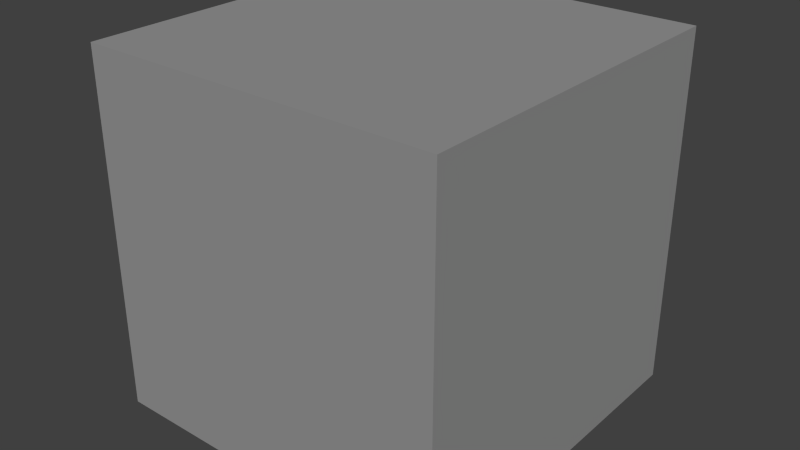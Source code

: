 # Source: Box.blend  (saved by Blender 2.72.0; exported with 4.5.12 LTS)
import bpy
from mathutils import Matrix  # noqa: F401  (used for matrix-valued properties, if any)

bpy.ops.wm.read_factory_settings(use_empty=True)
scene = bpy.context.scene
scene.name = 'Scene'

# ---- collections
col_collection_1 = bpy.data.collections.new('Collection 1'); scene.collection.children.link(col_collection_1)

# ---- materials (node trees are filled in below, after node groups)
mat_material_002 = bpy.data.materials.new('Material.002')
mat_material_002.alpha_threshold = 0.0
mat_material_002.use_transparent_shadow = False
mat_material_002.diffuse_color = (0.3032, 0.3032, 0.3032, 1.0)
mat_material_002.roughness = 0.5
mat_material_002.specular_intensity = 0.0
mat_material_002.line_color = (0.0, 0.0, 0.0, 1.0)

# ---- material node trees

# ---- world
world_world = bpy.data.worlds.new('World'); scene.world = world_world
world_world.color = (0.05088, 0.05088, 0.05088)
world_world.use_sun_shadow = False
world_world.sun_shadow_jitter_overblur = 0.0
world_world.cycles.sampling_method = 'MANUAL'
world_world.cycles.sample_map_resolution = 256

# ---- meshes
me_cube_002 = bpy.data.meshes.new('Cube.002')
me_cube_002.from_pydata([(-0.1997, -0.1995, 0.0), (0.201, -0.1995, 0.0), (0.201, 0.1995, 0.0), (-0.1997, 0.1995, 0.0), (-0.1997, -0.1995, 0.4), (0.201, -0.1995, 0.4), (0.201, 0.1995, 0.4), (-0.1997, 0.1995, 0.4)], [], [(0, 3, 2, 1), (4, 5, 6, 7), (0, 1, 5, 4), (1, 2, 6, 5), (2, 3, 7, 6), (4, 7, 3, 0)])
_uv = me_cube_002.uv_layers.new(name='UVMap')
_uv.uv.foreach_set('vector', [4.57e-07, 1.0, 0.0, 1.377e-06, 1.0, 0.0, 1.0, 1.0, 5.855e-07, 0.0, 1.0, 2.058e-06, 1.0, 1.0, 0.0, 1.0, 0.0, 0.0, 1.0, 0.0, 1.0, 1.0, 2.285e-07, 1.0, 1.0, 1.0, 0.0, 1.0, 2.295e-07, 0.0, 1.0, 2.061e-06, 1.0, 1.0, 0.0, 1.0, 2.285e-07, 0.0, 1.0, 0.0, 0.0, 1.374e-06, 1.0, 0.0, 1.0, 1.0, 0.0, 1.0])
me_cube_002.materials.append(mat_material_002)
me_cube_002.use_remesh_preserve_volume = False
me_cube_002.use_remesh_preserve_attributes = False
me_cube_002.use_mirror_vertex_groups = False
me_cube_002.update()

# ---- objects
ob_cube_001 = bpy.data.objects.new('Cube.001', me_cube_002)

# ---- transforms, parenting, visibility, modifiers, constraints
ob_cube_001.location = (0.0, 0.0, 0.0)
ob_cube_001.lock_rotations_4d = False
ob_cube_001.empty_display_type = 'ARROWS'
ob_cube_001.lineart.crease_threshold = 0.0

# ---- collection membership
col_collection_1.objects.link(ob_cube_001)

# ---- scene / render settings (as saved in the file)
scene.frame_start = 1; scene.frame_end = 250; scene.frame_set(1)
scene.render.engine = 'BLENDER_EEVEE_NEXT'
scene.render.resolution_percentage = 50
scene.render.dither_intensity = 0.0
scene.cycles.use_denoising = False
scene.cycles.samples = 10
scene.cycles.sampling_pattern = 'TABULATED_SOBOL'
scene.cycles.light_sampling_threshold = 0.0
scene.cycles.use_adaptive_sampling = False
scene.cycles.use_light_tree = False
scene.cycles.blur_glossy = 0.0
scene.cycles.volume_bounces = 1
scene.cycles.pixel_filter_type = 'GAUSSIAN'
scene.cycles.sample_clamp_indirect = 0.0
scene.view_settings.view_transform = 'Standard'
bpy.context.view_layer.update()

# ---- added for rendering (the .blend has no active camera and no usable light): camera, sun
cam_auto = bpy.data.cameras.new('AutoCamera')
cam_auto.lens = 50.0
cam_auto.sensor_width = 36.0
cam_auto.clip_end = 1000.0
ob_auto_camera = bpy.data.objects.new('AutoCamera', cam_auto)
scene.collection.objects.link(ob_auto_camera)
ob_auto_camera.location = (0.641501, -0.769055, 0.712703)
ob_auto_camera.rotation_euler = (1.09748, -7.21219e-08, 0.694738)
scene.camera = ob_auto_camera
light_auto_sun = bpy.data.lights.new('AutoSun', 'SUN')
light_auto_sun.energy = 3.0
light_auto_sun.angle = 0.0523599
ob_auto_sun = bpy.data.objects.new('AutoSun', light_auto_sun)
scene.collection.objects.link(ob_auto_sun)
ob_auto_sun.rotation_euler = (0.872665, 0.174533, 0.523599)
bpy.context.view_layer.update()
